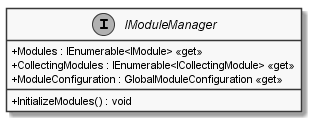

The diagram above was rendered by PlantUML. Its source (embedded in the PNG):
@startuml
skinparam monochrome true
skinparam classAttributeIconSize 0

interface IModuleManager {
    + Modules : IEnumerable<IModule> <<get>>
    + CollectingModules : IEnumerable<ICollectingModule> <<get>>
    + ModuleConfiguration : GlobalModuleConfiguration <<get>>
    + InitializeModules() : void
}

@enduml